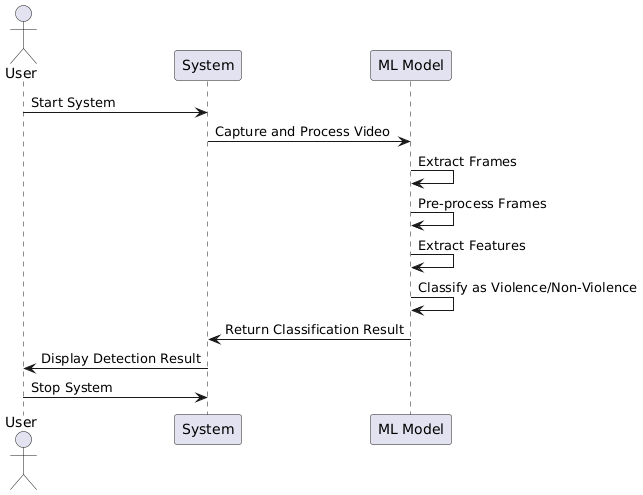

The diagram above was rendered by PlantUML. Its source (embedded in the PNG):
@startuml
actor User
participant "System" as System
participant "ML Model" as Model

User -> System: Start System
System -> Model: Capture and Process Video
Model -> Model: Extract Frames
Model -> Model: Pre-process Frames
Model -> Model: Extract Features
Model -> Model: Classify as Violence/Non-Violence
Model -> System: Return Classification Result
System -> User: Display Detection Result
User -> System: Stop System
@enduml